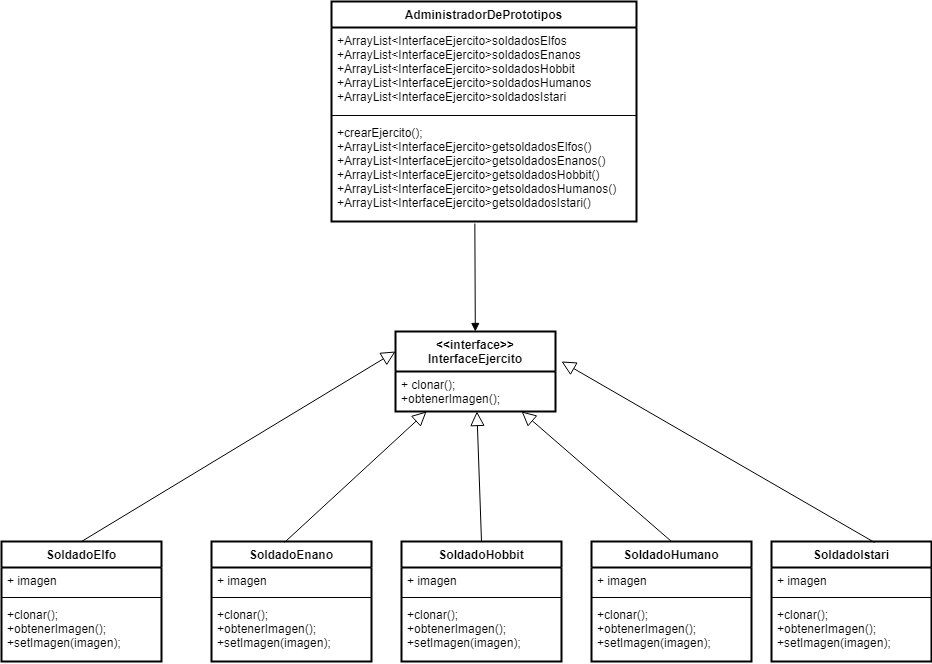

The diagram above was exported from draw.io. Its source (the exported page's mxGraphModel, read from the mxfile embedded in the PNG):
<mxGraphModel dx="868" dy="1651" grid="1" gridSize="10" guides="1" tooltips="1" connect="1" arrows="1" fold="1" page="1" pageScale="1" pageWidth="827" pageHeight="1169" math="0" shadow="0">
  <root>
    <mxCell id="FE9BUVBTKATDHLDL08XQ-0" />
    <mxCell id="FE9BUVBTKATDHLDL08XQ-1" parent="FE9BUVBTKATDHLDL08XQ-0" />
    <mxCell id="FE9BUVBTKATDHLDL08XQ-2" value="&lt;&lt;interface&gt;&gt;&#10;InterfaceEjercito" style="swimlane;fontStyle=1;align=center;verticalAlign=top;childLayout=stackLayout;horizontal=1;startSize=40;horizontalStack=0;resizeParent=1;resizeParentMax=0;resizeLast=0;collapsible=1;marginBottom=0;strokeWidth=2;" parent="FE9BUVBTKATDHLDL08XQ-1" vertex="1">
      <mxGeometry x="414" y="100" width="160" height="80" as="geometry" />
    </mxCell>
    <mxCell id="FE9BUVBTKATDHLDL08XQ-3" value="+ clonar();&#10;+obtenerImagen();" style="text;strokeColor=none;fillColor=none;align=left;verticalAlign=top;spacingLeft=4;spacingRight=4;overflow=hidden;rotatable=0;points=[[0,0.5],[1,0.5]];portConstraint=eastwest;" parent="FE9BUVBTKATDHLDL08XQ-2" vertex="1">
      <mxGeometry y="40" width="160" height="40" as="geometry" />
    </mxCell>
    <mxCell id="FE9BUVBTKATDHLDL08XQ-10" value="SoldadoElfo" style="swimlane;fontStyle=1;align=center;verticalAlign=top;childLayout=stackLayout;horizontal=1;startSize=26;horizontalStack=0;resizeParent=1;resizeParentMax=0;resizeLast=0;collapsible=1;marginBottom=0;strokeWidth=2;" parent="FE9BUVBTKATDHLDL08XQ-1" vertex="1">
      <mxGeometry x="20" y="310" width="160" height="120" as="geometry" />
    </mxCell>
    <mxCell id="FE9BUVBTKATDHLDL08XQ-11" value="+ imagen" style="text;strokeColor=none;fillColor=none;align=left;verticalAlign=top;spacingLeft=4;spacingRight=4;overflow=hidden;rotatable=0;points=[[0,0.5],[1,0.5]];portConstraint=eastwest;" parent="FE9BUVBTKATDHLDL08XQ-10" vertex="1">
      <mxGeometry y="26" width="160" height="26" as="geometry" />
    </mxCell>
    <mxCell id="FE9BUVBTKATDHLDL08XQ-12" value="" style="line;strokeWidth=1;fillColor=none;align=left;verticalAlign=middle;spacingTop=-1;spacingLeft=3;spacingRight=3;rotatable=0;labelPosition=right;points=[];portConstraint=eastwest;" parent="FE9BUVBTKATDHLDL08XQ-10" vertex="1">
      <mxGeometry y="52" width="160" height="8" as="geometry" />
    </mxCell>
    <mxCell id="FE9BUVBTKATDHLDL08XQ-13" value="+clonar();&#10;+obtenerImagen();&#10;+setImagen(imagen);" style="text;strokeColor=none;fillColor=none;align=left;verticalAlign=top;spacingLeft=4;spacingRight=4;overflow=hidden;rotatable=0;points=[[0,0.5],[1,0.5]];portConstraint=eastwest;" parent="FE9BUVBTKATDHLDL08XQ-10" vertex="1">
      <mxGeometry y="60" width="160" height="60" as="geometry" />
    </mxCell>
    <mxCell id="FE9BUVBTKATDHLDL08XQ-14" value="SoldadoIstari" style="swimlane;fontStyle=1;align=center;verticalAlign=top;childLayout=stackLayout;horizontal=1;startSize=26;horizontalStack=0;resizeParent=1;resizeParentMax=0;resizeLast=0;collapsible=1;marginBottom=0;strokeWidth=2;" parent="FE9BUVBTKATDHLDL08XQ-1" vertex="1">
      <mxGeometry x="790" y="310" width="160" height="120" as="geometry" />
    </mxCell>
    <mxCell id="FE9BUVBTKATDHLDL08XQ-15" value="+ imagen" style="text;strokeColor=none;fillColor=none;align=left;verticalAlign=top;spacingLeft=4;spacingRight=4;overflow=hidden;rotatable=0;points=[[0,0.5],[1,0.5]];portConstraint=eastwest;" parent="FE9BUVBTKATDHLDL08XQ-14" vertex="1">
      <mxGeometry y="26" width="160" height="26" as="geometry" />
    </mxCell>
    <mxCell id="FE9BUVBTKATDHLDL08XQ-16" value="" style="line;strokeWidth=1;fillColor=none;align=left;verticalAlign=middle;spacingTop=-1;spacingLeft=3;spacingRight=3;rotatable=0;labelPosition=right;points=[];portConstraint=eastwest;" parent="FE9BUVBTKATDHLDL08XQ-14" vertex="1">
      <mxGeometry y="52" width="160" height="8" as="geometry" />
    </mxCell>
    <mxCell id="FE9BUVBTKATDHLDL08XQ-17" value="+clonar();&#10;+obtenerImagen();&#10;+setImagen(imagen);" style="text;strokeColor=none;fillColor=none;align=left;verticalAlign=top;spacingLeft=4;spacingRight=4;overflow=hidden;rotatable=0;points=[[0,0.5],[1,0.5]];portConstraint=eastwest;" parent="FE9BUVBTKATDHLDL08XQ-14" vertex="1">
      <mxGeometry y="60" width="160" height="60" as="geometry" />
    </mxCell>
    <mxCell id="FE9BUVBTKATDHLDL08XQ-18" value="SoldadoHumano" style="swimlane;fontStyle=1;align=center;verticalAlign=top;childLayout=stackLayout;horizontal=1;startSize=26;horizontalStack=0;resizeParent=1;resizeParentMax=0;resizeLast=0;collapsible=1;marginBottom=0;strokeWidth=2;" parent="FE9BUVBTKATDHLDL08XQ-1" vertex="1">
      <mxGeometry x="610" y="310" width="160" height="120" as="geometry" />
    </mxCell>
    <mxCell id="FE9BUVBTKATDHLDL08XQ-19" value="+ imagen" style="text;strokeColor=none;fillColor=none;align=left;verticalAlign=top;spacingLeft=4;spacingRight=4;overflow=hidden;rotatable=0;points=[[0,0.5],[1,0.5]];portConstraint=eastwest;" parent="FE9BUVBTKATDHLDL08XQ-18" vertex="1">
      <mxGeometry y="26" width="160" height="26" as="geometry" />
    </mxCell>
    <mxCell id="FE9BUVBTKATDHLDL08XQ-20" value="" style="line;strokeWidth=1;fillColor=none;align=left;verticalAlign=middle;spacingTop=-1;spacingLeft=3;spacingRight=3;rotatable=0;labelPosition=right;points=[];portConstraint=eastwest;" parent="FE9BUVBTKATDHLDL08XQ-18" vertex="1">
      <mxGeometry y="52" width="160" height="8" as="geometry" />
    </mxCell>
    <mxCell id="FE9BUVBTKATDHLDL08XQ-21" value="+clonar();&#10;+obtenerImagen();&#10;+setImagen(imagen);" style="text;strokeColor=none;fillColor=none;align=left;verticalAlign=top;spacingLeft=4;spacingRight=4;overflow=hidden;rotatable=0;points=[[0,0.5],[1,0.5]];portConstraint=eastwest;" parent="FE9BUVBTKATDHLDL08XQ-18" vertex="1">
      <mxGeometry y="60" width="160" height="60" as="geometry" />
    </mxCell>
    <mxCell id="FE9BUVBTKATDHLDL08XQ-22" value="SoldadoHobbit" style="swimlane;fontStyle=1;align=center;verticalAlign=top;childLayout=stackLayout;horizontal=1;startSize=26;horizontalStack=0;resizeParent=1;resizeParentMax=0;resizeLast=0;collapsible=1;marginBottom=0;strokeWidth=2;" parent="FE9BUVBTKATDHLDL08XQ-1" vertex="1">
      <mxGeometry x="420" y="310" width="160" height="120" as="geometry" />
    </mxCell>
    <mxCell id="FE9BUVBTKATDHLDL08XQ-23" value="+ imagen" style="text;strokeColor=none;fillColor=none;align=left;verticalAlign=top;spacingLeft=4;spacingRight=4;overflow=hidden;rotatable=0;points=[[0,0.5],[1,0.5]];portConstraint=eastwest;" parent="FE9BUVBTKATDHLDL08XQ-22" vertex="1">
      <mxGeometry y="26" width="160" height="26" as="geometry" />
    </mxCell>
    <mxCell id="FE9BUVBTKATDHLDL08XQ-24" value="" style="line;strokeWidth=1;fillColor=none;align=left;verticalAlign=middle;spacingTop=-1;spacingLeft=3;spacingRight=3;rotatable=0;labelPosition=right;points=[];portConstraint=eastwest;" parent="FE9BUVBTKATDHLDL08XQ-22" vertex="1">
      <mxGeometry y="52" width="160" height="8" as="geometry" />
    </mxCell>
    <mxCell id="FE9BUVBTKATDHLDL08XQ-25" value="+clonar();&#10;+obtenerImagen();&#10;+setImagen(imagen);" style="text;strokeColor=none;fillColor=none;align=left;verticalAlign=top;spacingLeft=4;spacingRight=4;overflow=hidden;rotatable=0;points=[[0,0.5],[1,0.5]];portConstraint=eastwest;" parent="FE9BUVBTKATDHLDL08XQ-22" vertex="1">
      <mxGeometry y="60" width="160" height="60" as="geometry" />
    </mxCell>
    <mxCell id="FE9BUVBTKATDHLDL08XQ-26" value="SoldadoEnano" style="swimlane;fontStyle=1;align=center;verticalAlign=top;childLayout=stackLayout;horizontal=1;startSize=26;horizontalStack=0;resizeParent=1;resizeParentMax=0;resizeLast=0;collapsible=1;marginBottom=0;strokeWidth=2;" parent="FE9BUVBTKATDHLDL08XQ-1" vertex="1">
      <mxGeometry x="230" y="310" width="160" height="120" as="geometry" />
    </mxCell>
    <mxCell id="FE9BUVBTKATDHLDL08XQ-27" value="+ imagen" style="text;strokeColor=none;fillColor=none;align=left;verticalAlign=top;spacingLeft=4;spacingRight=4;overflow=hidden;rotatable=0;points=[[0,0.5],[1,0.5]];portConstraint=eastwest;" parent="FE9BUVBTKATDHLDL08XQ-26" vertex="1">
      <mxGeometry y="26" width="160" height="26" as="geometry" />
    </mxCell>
    <mxCell id="FE9BUVBTKATDHLDL08XQ-28" value="" style="line;strokeWidth=1;fillColor=none;align=left;verticalAlign=middle;spacingTop=-1;spacingLeft=3;spacingRight=3;rotatable=0;labelPosition=right;points=[];portConstraint=eastwest;" parent="FE9BUVBTKATDHLDL08XQ-26" vertex="1">
      <mxGeometry y="52" width="160" height="8" as="geometry" />
    </mxCell>
    <mxCell id="FE9BUVBTKATDHLDL08XQ-29" value="+clonar();&#10;+obtenerImagen();&#10;+setImagen(imagen);" style="text;strokeColor=none;fillColor=none;align=left;verticalAlign=top;spacingLeft=4;spacingRight=4;overflow=hidden;rotatable=0;points=[[0,0.5],[1,0.5]];portConstraint=eastwest;" parent="FE9BUVBTKATDHLDL08XQ-26" vertex="1">
      <mxGeometry y="60" width="160" height="60" as="geometry" />
    </mxCell>
    <mxCell id="FE9BUVBTKATDHLDL08XQ-32" value="" style="endArrow=block;endFill=0;endSize=12;html=1;rounded=0;strokeWidth=1;exitX=0.5;exitY=0;exitDx=0;exitDy=0;entryX=0;entryY=0.25;entryDx=0;entryDy=0;" parent="FE9BUVBTKATDHLDL08XQ-1" source="FE9BUVBTKATDHLDL08XQ-10" target="FE9BUVBTKATDHLDL08XQ-2" edge="1">
      <mxGeometry width="160" relative="1" as="geometry">
        <mxPoint x="50.00000000000004" y="280" as="sourcePoint" />
        <mxPoint x="369.92" y="90" as="targetPoint" />
      </mxGeometry>
    </mxCell>
    <mxCell id="FE9BUVBTKATDHLDL08XQ-33" value="" style="endArrow=block;endFill=0;endSize=12;html=1;rounded=0;strokeWidth=1;exitX=0.644;exitY=0.008;exitDx=0;exitDy=0;exitPerimeter=0;" parent="FE9BUVBTKATDHLDL08XQ-1" source="FE9BUVBTKATDHLDL08XQ-14" edge="1">
      <mxGeometry width="160" relative="1" as="geometry">
        <mxPoint x="100.08000000000004" y="320" as="sourcePoint" />
        <mxPoint x="580" y="130" as="targetPoint" />
      </mxGeometry>
    </mxCell>
    <mxCell id="FE9BUVBTKATDHLDL08XQ-34" value="" style="endArrow=block;endFill=0;endSize=12;html=1;rounded=0;strokeWidth=1;exitX=0.5;exitY=0;exitDx=0;exitDy=0;" parent="FE9BUVBTKATDHLDL08XQ-1" source="FE9BUVBTKATDHLDL08XQ-18" target="FE9BUVBTKATDHLDL08XQ-2" edge="1">
      <mxGeometry width="160" relative="1" as="geometry">
        <mxPoint x="110.08000000000004" y="330" as="sourcePoint" />
        <mxPoint x="430" y="140" as="targetPoint" />
      </mxGeometry>
    </mxCell>
    <mxCell id="FE9BUVBTKATDHLDL08XQ-35" value="" style="endArrow=block;endFill=0;endSize=12;html=1;rounded=0;strokeWidth=1;" parent="FE9BUVBTKATDHLDL08XQ-1" target="FE9BUVBTKATDHLDL08XQ-2" edge="1">
      <mxGeometry width="160" relative="1" as="geometry">
        <mxPoint x="500" y="310" as="sourcePoint" />
        <mxPoint x="440" y="150" as="targetPoint" />
      </mxGeometry>
    </mxCell>
    <mxCell id="FE9BUVBTKATDHLDL08XQ-36" value="" style="endArrow=block;endFill=0;endSize=12;html=1;rounded=0;strokeWidth=1;exitX=0.456;exitY=0.008;exitDx=0;exitDy=0;exitPerimeter=0;entryX=0.194;entryY=1;entryDx=0;entryDy=0;entryPerimeter=0;" parent="FE9BUVBTKATDHLDL08XQ-1" source="FE9BUVBTKATDHLDL08XQ-26" target="FE9BUVBTKATDHLDL08XQ-3" edge="1">
      <mxGeometry width="160" relative="1" as="geometry">
        <mxPoint x="130.08000000000004" y="350" as="sourcePoint" />
        <mxPoint x="410" y="150" as="targetPoint" />
      </mxGeometry>
    </mxCell>
    <mxCell id="FE9BUVBTKATDHLDL08XQ-47" value="AdministradorDePrototipos" style="swimlane;fontStyle=1;align=center;verticalAlign=top;childLayout=stackLayout;horizontal=1;startSize=26;horizontalStack=0;resizeParent=1;resizeParentMax=0;resizeLast=0;collapsible=1;marginBottom=0;strokeWidth=2;" parent="FE9BUVBTKATDHLDL08XQ-1" vertex="1">
      <mxGeometry x="350" y="-230" width="305" height="220" as="geometry" />
    </mxCell>
    <mxCell id="FE9BUVBTKATDHLDL08XQ-48" value="+ArrayList&lt;InterfaceEjercito&gt;soldadosElfos&#10;+ArrayList&lt;InterfaceEjercito&gt;soldadosEnanos&#10;+ArrayList&lt;InterfaceEjercito&gt;soldadosHobbit&#10;+ArrayList&lt;InterfaceEjercito&gt;soldadosHumanos&#10;+ArrayList&lt;InterfaceEjercito&gt;soldadosIstari" style="text;strokeColor=none;fillColor=none;align=left;verticalAlign=top;spacingLeft=4;spacingRight=4;overflow=hidden;rotatable=0;points=[[0,0.5],[1,0.5]];portConstraint=eastwest;" parent="FE9BUVBTKATDHLDL08XQ-47" vertex="1">
      <mxGeometry y="26" width="305" height="84" as="geometry" />
    </mxCell>
    <mxCell id="FE9BUVBTKATDHLDL08XQ-49" value="" style="line;strokeWidth=1;fillColor=none;align=left;verticalAlign=middle;spacingTop=-1;spacingLeft=3;spacingRight=3;rotatable=0;labelPosition=right;points=[];portConstraint=eastwest;" parent="FE9BUVBTKATDHLDL08XQ-47" vertex="1">
      <mxGeometry y="110" width="305" height="8" as="geometry" />
    </mxCell>
    <mxCell id="FE9BUVBTKATDHLDL08XQ-50" value="+crearEjercito();&#10;+ArrayList&lt;InterfaceEjercito&gt;getsoldadosElfos()&#10;+ArrayList&lt;InterfaceEjercito&gt;getsoldadosEnanos()&#10;+ArrayList&lt;InterfaceEjercito&gt;getsoldadosHobbit()&#10;+ArrayList&lt;InterfaceEjercito&gt;getsoldadosHumanos()&#10;+ArrayList&lt;InterfaceEjercito&gt;getsoldadosIstari()" style="text;strokeColor=none;fillColor=none;align=left;verticalAlign=top;spacingLeft=4;spacingRight=4;overflow=hidden;rotatable=0;points=[[0,0.5],[1,0.5]];portConstraint=eastwest;" parent="FE9BUVBTKATDHLDL08XQ-47" vertex="1">
      <mxGeometry y="118" width="305" height="102" as="geometry" />
    </mxCell>
    <mxCell id="930ExVkAlFkwSm-x9GFc-2" value="" style="endArrow=block;endFill=1;html=1;rounded=0;exitX=0.47;exitY=1.02;exitDx=0;exitDy=0;exitPerimeter=0;strokeWidth=1;" parent="FE9BUVBTKATDHLDL08XQ-1" source="FE9BUVBTKATDHLDL08XQ-50" target="FE9BUVBTKATDHLDL08XQ-2" edge="1">
      <mxGeometry width="160" relative="1" as="geometry">
        <mxPoint x="320" y="180" as="sourcePoint" />
        <mxPoint x="480" y="180" as="targetPoint" />
      </mxGeometry>
    </mxCell>
  </root>
</mxGraphModel>